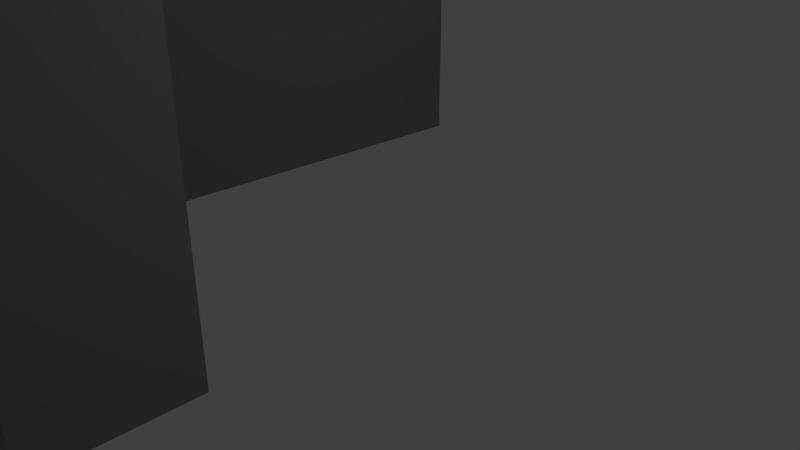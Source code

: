 # Source: slider.blend  (saved by Blender 2.79.0; exported with 4.5.12 LTS)
import bpy
from mathutils import Matrix  # noqa: F401  (used for matrix-valued properties, if any)

bpy.ops.wm.read_factory_settings(use_empty=True)
scene = bpy.context.scene
scene.name = 'Scene'

# ---- collections
col_collection_1 = bpy.data.collections.new('Collection 1'); scene.collection.children.link(col_collection_1)

# ---- materials (node trees are filled in below, after node groups)
mat_material = bpy.data.materials.new('Material')
mat_material.alpha_threshold = 0.0
mat_material.use_transparent_shadow = False
mat_material.diffuse_color = (0.2529, 0.2529, 0.2529, 1.0)
mat_material.roughness = 0.5
mat_material.line_color = (0.0, 0.0, 0.0, 1.0)

# ---- material node trees

# ---- world
world_world = bpy.data.worlds.new('World'); scene.world = world_world
world_world.color = (0.05088, 0.05088, 0.05088)
world_world.use_sun_shadow = False
world_world.sun_shadow_jitter_overblur = 0.0
world_world.cycles.sampling_method = 'MANUAL'

# ---- cameras
cam_camera = bpy.data.cameras.new('Camera')
cam_camera.clip_end = 100.0
cam_camera.lens = 35.0
cam_camera.sensor_width = 32.0
cam_camera.sensor_height = 18.0
cam_camera.ortho_scale = 7.314
cam_camera.dof.focus_distance = 0.0
cam_camera.dof.aperture_fstop = 128.0

# ---- lights
light_lamp = bpy.data.lights.new('Lamp', 'POINT')
light_lamp.transmission_factor = 0.0
light_lamp.cutoff_distance = 30.0
light_lamp.energy = 100.0
light_lamp.shadow_buffer_clip_start = 1.001
light_lamp.shadow_soft_size = 0.1
light_lamp.shadow_maximum_resolution = 0.006
light_lamp.use_absolute_resolution = True

# ---- meshes
me_cube = bpy.data.meshes.new('Cube')
me_cube.from_pydata([(1.0, 1.0, -1.0), (1.0, -1.0, -1.0), (-1.0, -1.0, -1.0), (-1.0, 1.0, -1.0), (1.0, 1.0, 3.685), (1.0, -1.0, 3.685), (-1.0, -1.0, 3.685), (-1.0, 1.0, 3.685), (1.0, 0.7787, -1.0), (-1.0, 0.7787, -1.0), (1.0, 0.7787, 3.685), (-1.0, 0.7787, 3.685), (1.0, -0.8187, -1.0), (1.0, -0.8187, 3.685), (-1.0, -0.8187, -1.0), (-1.0, -0.8187, 3.685), (1.0, -0.8187, 5.088), (1.0, -1.0, 5.088), (1.0, 1.0, 5.088), (-1.0, 1.0, 5.088), (-1.0, -1.0, 5.088), (-1.0, 0.7787, 5.088), (1.0, 0.7787, 5.088), (-1.0, -0.8187, 5.088), (-2.04, 0.4867, -0.6667), (-1.891, 0.6213, -0.6663), (-3.239, -0.5952, -0.6704), (-3.232, -0.6173, 3.582), (-1.884, 0.5991, 3.586), (-2.034, 0.4645, 3.586), (-3.116, -0.4849, -0.6701), (-3.11, -0.507, 3.582), (-2.031, 0.4579, 4.859), (-1.882, 0.5925, 4.859), (-3.23, -0.624, 4.855), (-3.108, -0.5137, 4.856), (-2.695, 0.9985, -0.01773), (-2.576, 1.106, -0.01735), (-3.656, 0.1308, -0.02071), (-3.651, 0.113, 3.39), (-2.57, 1.089, 3.393), (-2.69, 0.9807, 3.393), (-3.558, 0.2193, -0.02041), (-3.553, 0.2015, 3.39), (-2.688, 0.9754, 4.414), (-2.569, 1.083, 4.414), (-3.649, 0.1077, 4.411), (-3.551, 0.1962, 4.411), (-3.371, 1.639, -1.031), (-3.213, 1.672, -1.03), (-4.638, 1.372, -1.034), (-4.642, 1.354, 2.377), (-3.217, 1.654, 2.38), (-3.375, 1.621, 2.38), (-4.509, 1.399, -1.033), (-4.513, 1.381, 2.377), (-3.376, 1.615, 3.401), (-3.219, 1.649, 3.401), (-4.643, 1.349, 3.398), (-4.514, 1.376, 3.398), (-3.549, 2.484, -1.027), (-3.391, 2.517, -1.026), (-4.816, 2.217, -1.03), (-4.82, 2.199, 2.381), (-3.395, 2.499, 2.384), (-3.553, 2.465, 2.384), (-4.687, 2.244, -1.029), (-4.691, 2.226, 2.381), (-3.554, 2.46, 3.405), (-3.396, 2.493, 3.406), (-4.821, 2.193, 3.402), (-4.692, 2.22, 3.402), (-3.136, 8.463, -0.9963), (-2.979, 8.496, -0.996), (-4.403, 8.196, -0.9993), (-4.408, 8.178, -0.7501), (-2.983, 8.478, -0.7467), (-3.14, 8.445, -0.7471), (-4.274, 8.223, -0.999), (-4.278, 8.205, -0.7498), (-3.142, 8.439, 3.435), (-2.984, 8.473, 3.436), (-4.409, 8.173, 3.432), (-4.28, 8.2, 3.433)], [], [(12, 1, 2, 14), (11, 10, 22, 21), (12, 13, 5, 1), (1, 5, 6, 2), (15, 11, 29, 31), (4, 0, 3, 7), (21, 19, 33, 32), (0, 4, 10, 8), (4, 7, 19, 18), (0, 8, 9, 3), (7, 3, 25, 28), (8, 10, 13, 12), (10, 11, 15, 13), (8, 12, 14, 9), (16, 23, 20, 17), (18, 19, 21, 22), (10, 4, 18, 22), (23, 15, 31, 35), (6, 5, 17, 20), (5, 13, 16, 17), (13, 15, 23, 16), (20, 23, 35, 34), (26, 27, 39, 38), (34, 35, 47, 46), (24, 30, 42, 36), (27, 34, 46, 39), (30, 26, 38, 42), (11, 21, 32, 29), (14, 2, 26, 30), (3, 9, 24, 25), (19, 7, 28, 33), (6, 20, 34, 27), (2, 6, 27, 26), (9, 14, 30, 24), (46, 47, 59, 58), (36, 42, 54, 48), (39, 46, 58, 51), (42, 38, 50, 54), (37, 36, 48, 49), (35, 31, 43, 47), (31, 29, 41, 43), (33, 28, 40, 45), (28, 25, 37, 40), (29, 32, 44, 41), (32, 33, 45, 44), (25, 24, 36, 37), (48, 54, 66, 60), (51, 58, 70, 63), (54, 50, 62, 66), (49, 48, 60, 61), (56, 57, 69, 68), (38, 39, 51, 50), (47, 43, 55, 59), (43, 41, 53, 55), (45, 40, 52, 57), (40, 37, 49, 52), (41, 44, 56, 53), (44, 45, 57, 56), (60, 66, 78, 72), (63, 70, 82, 75), (66, 62, 74, 78), (61, 60, 72, 73), (68, 69, 81, 80), (58, 59, 71, 70), (50, 51, 63, 62), (59, 55, 67, 71), (55, 53, 65, 67), (57, 52, 64, 69), (52, 49, 61, 64), (53, 56, 68, 65), (72, 77, 76, 73), (78, 79, 77, 72), (74, 75, 79, 78), (79, 75, 82, 83), (76, 77, 80, 81), (70, 71, 83, 82), (62, 63, 75, 74), (71, 67, 79, 83), (67, 65, 77, 79), (69, 64, 76, 81), (64, 61, 73, 76), (65, 68, 80, 77)])
me_cube.materials.append(mat_material)
me_cube.use_remesh_preserve_volume = False
me_cube.use_remesh_preserve_attributes = False
me_cube.use_mirror_vertex_groups = False
me_cube.update()

# ---- objects
ob_cube = bpy.data.objects.new('Cube', me_cube)
ob_lamp = bpy.data.objects.new('Lamp', light_lamp)
ob_camera = bpy.data.objects.new('Camera', cam_camera)

# ---- transforms, parenting, visibility, modifiers, constraints
ob_cube.location = (-0.2367, -3.902, 0.7423)
ob_cube.lock_rotations_4d = False
ob_cube.empty_display_type = 'ARROWS'
ob_cube.lineart.crease_threshold = 0.0
ob_lamp.location = (4.076, 1.005, 5.904)
ob_lamp.rotation_euler = (0.6503, 0.05522, 1.866)
ob_lamp.lock_rotations_4d = False
ob_lamp.empty_display_type = 'ARROWS'
ob_lamp.color = (0.0, 0.0, 0.0, 0.0)
ob_lamp.lineart.crease_threshold = 0.0
ob_camera.location = (7.481, -6.508, 5.344)
ob_camera.rotation_euler = (1.109, 0.0, 0.8149)
ob_camera.lock_rotations_4d = False
ob_camera.empty_display_type = 'ARROWS'
ob_camera.color = (0.0, 0.0, 0.0, 0.0)
ob_camera.display_type = 'WIRE'
ob_camera.lineart.crease_threshold = 0.0

# ---- collection membership
col_collection_1.objects.link(ob_cube)
col_collection_1.objects.link(ob_lamp)
col_collection_1.objects.link(ob_camera)

# ---- scene / render settings (as saved in the file)
scene.camera = ob_camera
scene.frame_start = 1; scene.frame_end = 250; scene.frame_set(1)
scene.render.engine = 'BLENDER_EEVEE_NEXT'
scene.render.resolution_percentage = 50
scene.render.dither_intensity = 0.0
scene.cycles.use_denoising = False
scene.cycles.samples = 128
scene.cycles.sampling_pattern = 'TABULATED_SOBOL'
scene.cycles.use_adaptive_sampling = False
scene.cycles.use_light_tree = False
scene.cycles.blur_glossy = 0.0
scene.cycles.sample_clamp_indirect = 0.0
scene.view_settings.view_transform = 'Standard'
bpy.context.view_layer.update()
